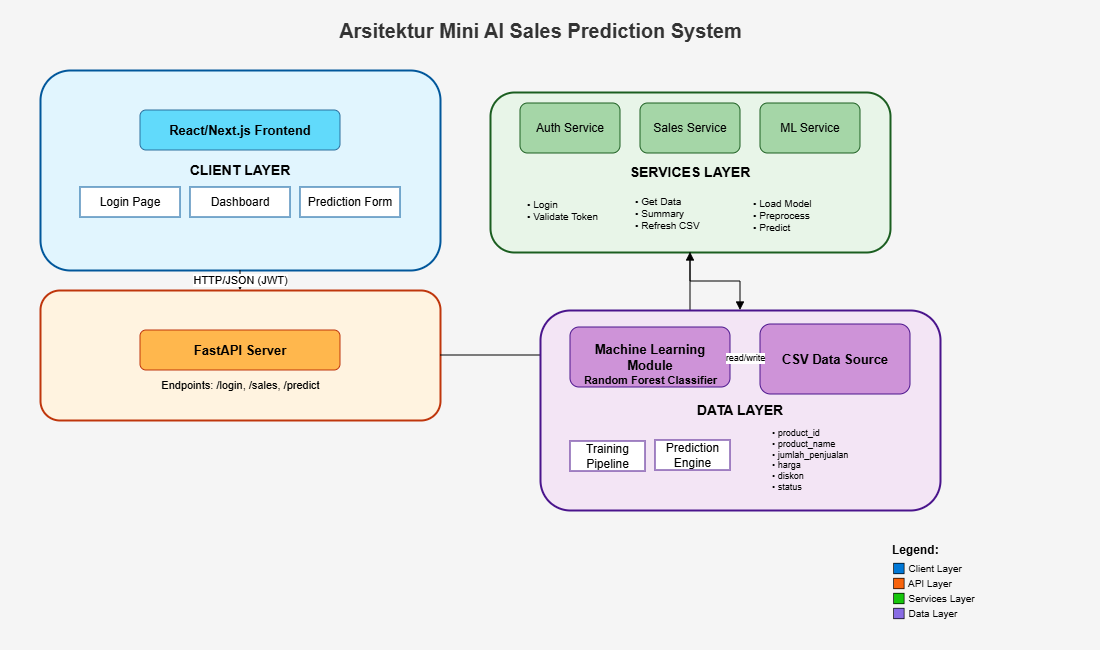

The diagram above was exported from draw.io. Its source (the exported page's mxGraphModel, read from the mxfile embedded in the PNG):
<mxGraphModel dx="683" dy="391" grid="1" gridSize="10" guides="1" tooltips="1" connect="1" arrows="1" fold="1" page="1" pageScale="1" pageWidth="850" pageHeight="1100" math="0" shadow="0">
  <root>
    <mxCell id="0" />
    <mxCell id="1" parent="0" />
    <mxCell id="bg" parent="1" style="rounded=0;whiteSpace=wrap;html=1;fillColor=#f5f5f5;strokeColor=none;" value="" vertex="1">
      <mxGeometry height="650" width="1100" x="10" y="10" as="geometry" />
    </mxCell>
    <mxCell id="title" parent="1" style="text;html=1;strokeColor=none;fillColor=none;align=center;verticalAlign=middle;fontSize=20;fontStyle=1;fontColor=#333333;" value="Arsitektur Mini AI Sales Prediction System" vertex="1">
      <mxGeometry height="40" width="500" x="300" y="20" as="geometry" />
    </mxCell>
    <mxCell id="clientBox" parent="1" style="rounded=1;whiteSpace=wrap;html=1;fillColor=#e1f5fe;strokeColor=#01579b;strokeWidth=2;fontStyle=1;fontSize=14;" value="CLIENT LAYER" vertex="1">
      <mxGeometry height="200" width="400" x="50" y="80" as="geometry" />
    </mxCell>
    <mxCell id="react" parent="1" style="rounded=1;whiteSpace=wrap;html=1;fillColor=#61dafb;strokeColor=#2b6f9e;fontSize=13;fontStyle=1;" value="React/Next.js Frontend" vertex="1">
      <mxGeometry height="40" width="200" x="150" y="120" as="geometry" />
    </mxCell>
    <mxCell id="login" parent="1" style="rounded=0;whiteSpace=wrap;html=1;fillColor=#ffffff;strokeColor=#01579b;" value="Login Page" vertex="1">
      <mxGeometry height="30" width="100" x="90" y="197" as="geometry" />
    </mxCell>
    <mxCell id="dashboard" parent="1" style="rounded=0;whiteSpace=wrap;html=1;fillColor=#ffffff;strokeColor=#01579b;" value="Dashboard" vertex="1">
      <mxGeometry height="30" width="100" x="200" y="197" as="geometry" />
    </mxCell>
    <mxCell id="prediction" parent="1" style="rounded=0;whiteSpace=wrap;html=1;fillColor=#ffffff;strokeColor=#01579b;" value="Prediction Form" vertex="1">
      <mxGeometry height="30" width="100" x="310" y="197" as="geometry" />
    </mxCell>
    <mxCell id="clientArrow" edge="1" parent="1" source="clientBox" style="edgeStyle=orthogonalEdgeStyle;rounded=0;html=1;endArrow=block;endFill=1;fontSize=11;" target="apiBox" value="HTTP/JSON (JWT)">
      <mxGeometry relative="1" as="geometry">
        <mxPoint x="250" y="290" as="targetPoint" />
      </mxGeometry>
    </mxCell>
    <mxCell id="apiBox" parent="1" style="rounded=1;whiteSpace=wrap;html=1;fillColor=#fff3e0;strokeColor=#bf360c;strokeWidth=2;fontStyle=1;fontSize=14;" value="API LAYER" vertex="1">
      <mxGeometry height="130" width="400" x="50" y="300" as="geometry" />
    </mxCell>
    <mxCell id="fastapi" parent="1" style="rounded=1;whiteSpace=wrap;html=1;fillColor=#ffb74d;strokeColor=#bf360c;fontSize=13;fontStyle=1;" value="FastAPI Server" vertex="1">
      <mxGeometry height="40" width="200" x="150" y="340" as="geometry" />
    </mxCell>
    <mxCell id="endpoints" parent="1" style="text;html=1;strokeColor=none;fillColor=none;align=center;verticalAlign=middle;fontSize=11;" value="Endpoints: /login, /sales, /predict" vertex="1">
      <mxGeometry height="20" width="200" x="150" y="385" as="geometry" />
    </mxCell>
    <mxCell id="apiArrow" edge="1" parent="1" source="apiBox" style="edgeStyle=orthogonalEdgeStyle;rounded=0;html=1;endArrow=block;endFill=1;" target="servicesBox" value="">
      <mxGeometry relative="1" as="geometry" />
    </mxCell>
    <mxCell id="servicesBox" parent="1" style="rounded=1;whiteSpace=wrap;html=1;fillColor=#e8f5e8;strokeColor=#1b5e20;strokeWidth=2;fontStyle=1;fontSize=14;" value="SERVICES LAYER" vertex="1">
      <mxGeometry height="160" width="400" x="500" y="102" as="geometry" />
    </mxCell>
    <mxCell id="auth" parent="1" style="rounded=1;whiteSpace=wrap;html=1;fillColor=#a5d6a7;strokeColor=#1b5e20;" value="Auth Service" vertex="1">
      <mxGeometry height="50" width="100" x="530" y="113" as="geometry" />
    </mxCell>
    <mxCell id="authDetail" parent="1" style="text;html=1;strokeColor=none;fillColor=none;align=left;verticalAlign=top;fontSize=10;" value="• Login&amp;nbsp;&lt;div&gt;&lt;span style=&quot;background-color: transparent; color: light-dark(rgb(0, 0, 0), rgb(255, 255, 255));&quot;&gt;• Validate Token&lt;/span&gt;&lt;/div&gt;" vertex="1">
      <mxGeometry height="30" width="90" x="535" y="202" as="geometry" />
    </mxCell>
    <mxCell id="sales" parent="1" style="rounded=1;whiteSpace=wrap;html=1;fillColor=#a5d6a7;strokeColor=#1b5e20;" value="Sales Service" vertex="1">
      <mxGeometry height="50" width="100" x="650" y="113" as="geometry" />
    </mxCell>
    <mxCell id="salesDetail" parent="1" style="text;html=1;strokeColor=none;fillColor=none;align=left;verticalAlign=top;fontSize=10;" value="• Get Data&amp;nbsp;&lt;div&gt;&lt;span style=&quot;background-color: transparent; color: light-dark(rgb(0, 0, 0), rgb(255, 255, 255));&quot;&gt;• Summary&amp;nbsp;&lt;/span&gt;&lt;/div&gt;&lt;div&gt;&lt;span style=&quot;background-color: transparent; color: light-dark(rgb(0, 0, 0), rgb(255, 255, 255));&quot;&gt;• Refresh CSV&lt;/span&gt;&lt;/div&gt;" vertex="1">
      <mxGeometry height="30" width="113" x="643" y="199" as="geometry" />
    </mxCell>
    <mxCell id="mlService" parent="1" style="rounded=1;whiteSpace=wrap;html=1;fillColor=#a5d6a7;strokeColor=#1b5e20;" value="ML Service" vertex="1">
      <mxGeometry height="50" width="100" x="770" y="113" as="geometry" />
    </mxCell>
    <mxCell id="mlDetail" parent="1" style="text;html=1;strokeColor=none;fillColor=none;align=left;verticalAlign=top;fontSize=10;" value="• Load Model&lt;div&gt;• Preprocess&lt;/div&gt;&lt;div&gt;• Predict&lt;/div&gt;" vertex="1">
      <mxGeometry height="30" width="118" x="761" y="201" as="geometry" />
    </mxCell>
    <mxCell id="servicesArrow" edge="1" parent="1" source="servicesBox" style="edgeStyle=orthogonalEdgeStyle;rounded=0;html=1;endArrow=block;endFill=1;" target="dataBox" value="">
      <mxGeometry relative="1" as="geometry" />
    </mxCell>
    <mxCell id="dataBox" parent="1" style="rounded=1;whiteSpace=wrap;html=1;fillColor=#f3e5f5;strokeColor=#4a148c;strokeWidth=2;fontStyle=1;fontSize=14;" value="DATA LAYER" vertex="1">
      <mxGeometry height="200" width="400" x="550" y="320" as="geometry" />
    </mxCell>
    <mxCell id="mlModule" parent="1" style="rounded=1;whiteSpace=wrap;html=1;fillColor=#ce93d8;strokeColor=#4a148c;fontSize=13;fontStyle=1;" value="Machine Learning Module" vertex="1">
      <mxGeometry height="60" width="160" x="580" y="337" as="geometry" />
    </mxCell>
    <mxCell id="rf" parent="1" style="text;html=1;strokeColor=none;fillColor=none;align=center;verticalAlign=middle;fontSize=11;fontStyle=1;" value="Random Forest Classifier" vertex="1">
      <mxGeometry height="20" width="160" x="580" y="380" as="geometry" />
    </mxCell>
    <mxCell id="training" parent="1" style="rounded=0;whiteSpace=wrap;html=1;fillColor=#ffffff;strokeColor=#4a148c;" value="Training Pipeline" vertex="1">
      <mxGeometry height="30" width="75" x="580" y="451" as="geometry" />
    </mxCell>
    <mxCell id="engine" parent="1" style="rounded=0;whiteSpace=wrap;html=1;fillColor=#ffffff;strokeColor=#4a148c;" value="Prediction Engine" vertex="1">
      <mxGeometry height="30" width="75" x="665" y="450" as="geometry" />
    </mxCell>
    <mxCell id="csv" parent="1" style="rounded=1;whiteSpace=wrap;html=1;fillColor=#ce93d8;strokeColor=#4a148c;fontSize=13;fontStyle=1;" value="CSV Data Source" vertex="1">
      <mxGeometry height="70" width="150" x="770" y="334" as="geometry" />
    </mxCell>
    <mxCell id="csvFields" parent="1" style="text;html=1;strokeColor=none;fillColor=none;align=left;verticalAlign=top;fontSize=9;" value="• product_id&lt;div&gt;• product_name&lt;/div&gt;&lt;div&gt;• jumlah_penjualan&lt;/div&gt;&lt;div&gt;• harga&lt;/div&gt;&lt;div&gt;• diskon&lt;/div&gt;&lt;div&gt;• status&lt;/div&gt;" vertex="1">
      <mxGeometry height="79" width="140" x="780" y="431" as="geometry" />
    </mxCell>
    <mxCell id="mlToCsv" edge="1" parent="1" source="mlModule" style="edgeStyle=orthogonalEdgeStyle;rounded=0;html=1;endArrow=block;endFill=1;dashed=1;fontSize=9;" target="csv" value="read/write">
      <mxGeometry relative="1" as="geometry" />
    </mxCell>
    <mxCell id="legend" parent="1" style="text;html=1;strokeColor=none;fillColor=none;align=left;verticalAlign=middle;fontSize=12;fontStyle=1;" value="Legend:" vertex="1">
      <mxGeometry height="20" width="80" x="900" y="550" as="geometry" />
    </mxCell>
    <mxCell id="legend1" parent="1" style="text;html=1;strokeColor=none;fillColor=none;align=left;verticalAlign=middle;fontSize=10;" value="🟦 Client Layer" vertex="1">
      <mxGeometry height="15" width="150" x="900" y="570" as="geometry" />
    </mxCell>
    <mxCell id="legend2" parent="1" style="text;html=1;strokeColor=none;fillColor=none;align=left;verticalAlign=middle;fontSize=10;" value="🟧 API Layer" vertex="1">
      <mxGeometry height="15" width="150" x="900" y="585" as="geometry" />
    </mxCell>
    <mxCell id="legend3" parent="1" style="text;html=1;strokeColor=none;fillColor=none;align=left;verticalAlign=middle;fontSize=10;" value="🟩 Services Layer" vertex="1">
      <mxGeometry height="15" width="150" x="900" y="600" as="geometry" />
    </mxCell>
    <mxCell id="legend4" parent="1" style="text;html=1;strokeColor=none;fillColor=none;align=left;verticalAlign=middle;fontSize=10;" value="🟪 Data Layer" vertex="1">
      <mxGeometry height="15" width="150" x="900" y="615" as="geometry" />
    </mxCell>
  </root>
</mxGraphModel>